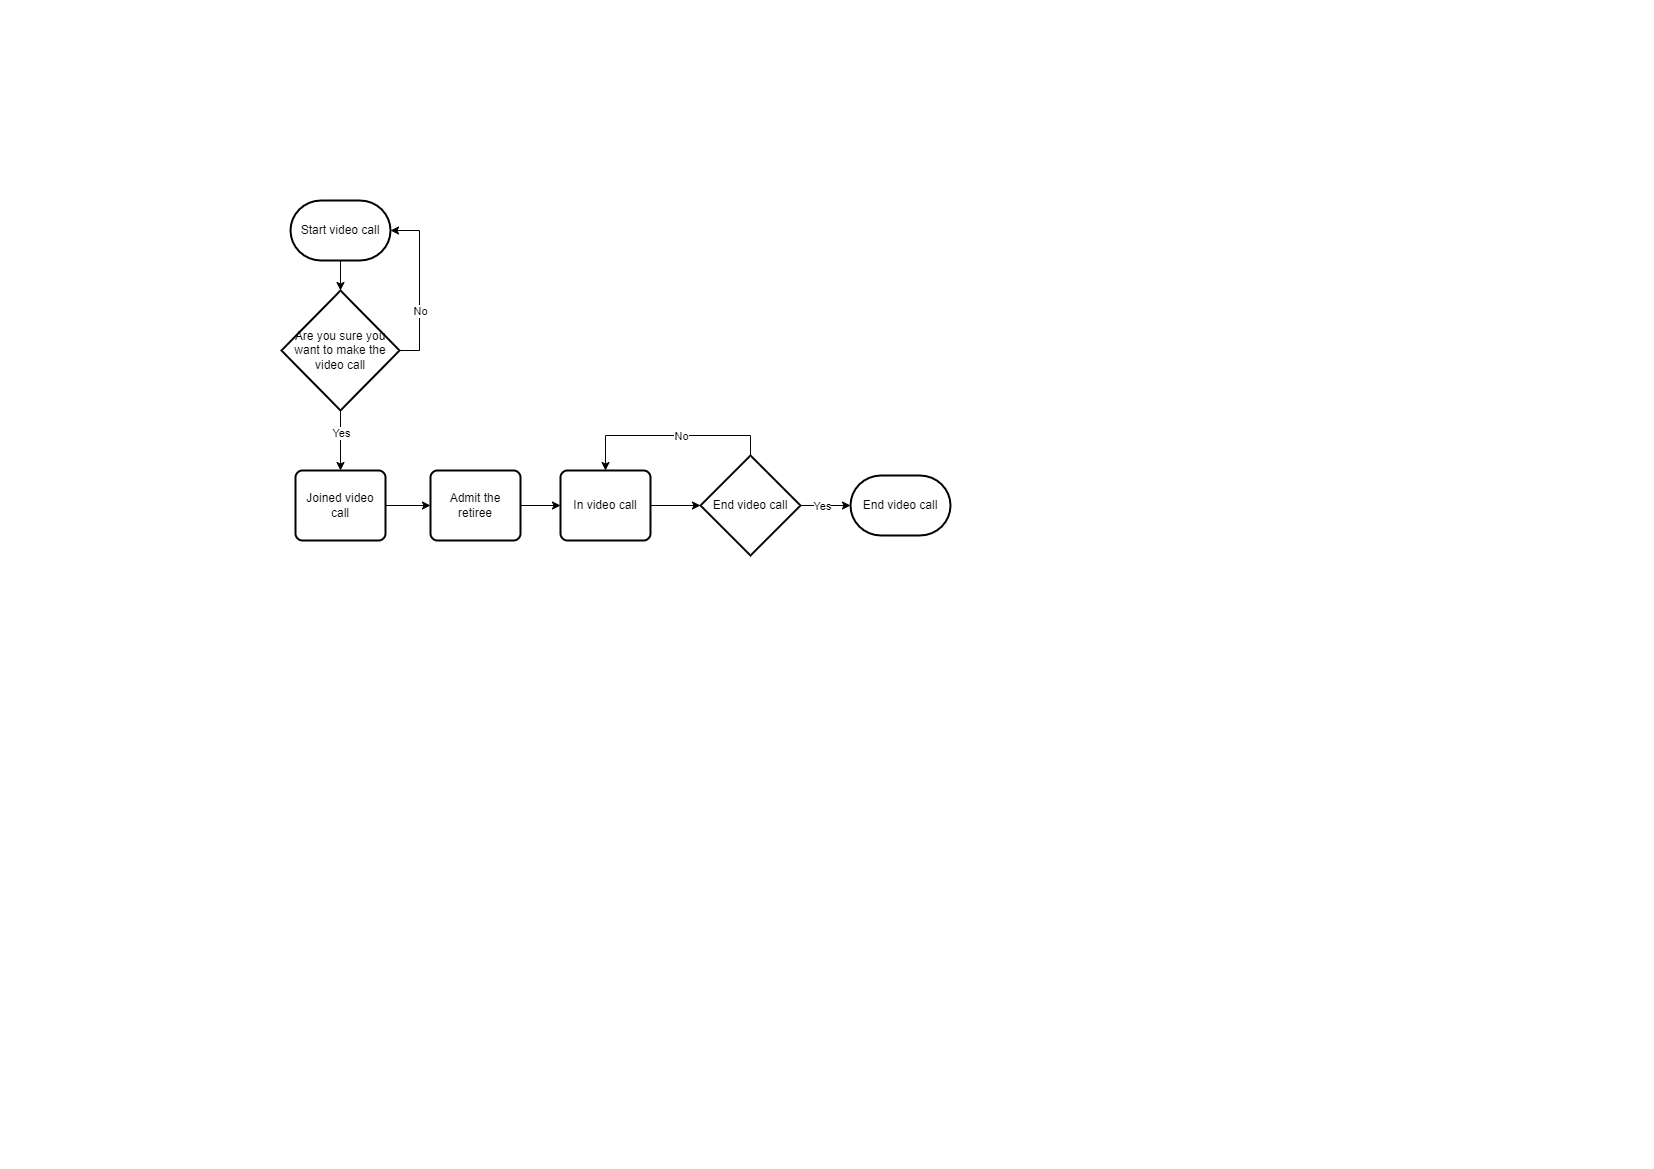

The diagram above was exported from draw.io. Its source (the exported page's mxGraphModel, read from the mxfile embedded in the PNG):
<mxGraphModel dx="1050" dy="542" grid="1" gridSize="10" guides="1" tooltips="1" connect="1" arrows="1" fold="1" page="1" pageScale="1" pageWidth="827" pageHeight="1169" math="0" shadow="0">
  <root>
    <mxCell id="0" />
    <mxCell id="1" parent="0" />
    <mxCell id="paqiOOjSS3NqyzefosgT-2" value="Start video call" style="strokeWidth=2;html=1;shape=mxgraph.flowchart.terminator;whiteSpace=wrap;" vertex="1" parent="1">
      <mxGeometry x="290" y="200" width="100" height="60" as="geometry" />
    </mxCell>
    <mxCell id="XSh-2c4uu9pMETZxL3pO-3" style="edgeStyle=orthogonalEdgeStyle;rounded=0;orthogonalLoop=1;jettySize=auto;html=1;exitX=1;exitY=0.5;exitDx=0;exitDy=0;entryX=0;entryY=0.5;entryDx=0;entryDy=0;" edge="1" parent="1" source="paqiOOjSS3NqyzefosgT-20" target="XSh-2c4uu9pMETZxL3pO-2">
      <mxGeometry relative="1" as="geometry" />
    </mxCell>
    <mxCell id="paqiOOjSS3NqyzefosgT-20" value="Joined video call" style="rounded=1;whiteSpace=wrap;html=1;absoluteArcSize=1;arcSize=14;strokeWidth=2;" vertex="1" parent="1">
      <mxGeometry x="295" y="470" width="90" height="70" as="geometry" />
    </mxCell>
    <mxCell id="XSh-2c4uu9pMETZxL3pO-7" style="edgeStyle=orthogonalEdgeStyle;rounded=0;orthogonalLoop=1;jettySize=auto;html=1;exitX=0.5;exitY=0;exitDx=0;exitDy=0;exitPerimeter=0;entryX=0.5;entryY=0;entryDx=0;entryDy=0;" edge="1" parent="1" source="paqiOOjSS3NqyzefosgT-23" target="XSh-2c4uu9pMETZxL3pO-4">
      <mxGeometry relative="1" as="geometry" />
    </mxCell>
    <mxCell id="XSh-2c4uu9pMETZxL3pO-8" value="No" style="edgeLabel;html=1;align=center;verticalAlign=middle;resizable=0;points=[];" vertex="1" connectable="0" parent="XSh-2c4uu9pMETZxL3pO-7">
      <mxGeometry x="-0.236" relative="1" as="geometry">
        <mxPoint x="-14" as="offset" />
      </mxGeometry>
    </mxCell>
    <mxCell id="paqiOOjSS3NqyzefosgT-23" value="End video call" style="strokeWidth=2;html=1;shape=mxgraph.flowchart.decision;whiteSpace=wrap;" vertex="1" parent="1">
      <mxGeometry x="700" y="455" width="100" height="100" as="geometry" />
    </mxCell>
    <mxCell id="paqiOOjSS3NqyzefosgT-25" value="End video call" style="strokeWidth=2;html=1;shape=mxgraph.flowchart.terminator;whiteSpace=wrap;" vertex="1" parent="1">
      <mxGeometry x="850" y="475" width="100" height="60" as="geometry" />
    </mxCell>
    <mxCell id="paqiOOjSS3NqyzefosgT-26" style="edgeStyle=orthogonalEdgeStyle;rounded=0;orthogonalLoop=1;jettySize=auto;html=1;exitX=1;exitY=0.5;exitDx=0;exitDy=0;exitPerimeter=0;entryX=0;entryY=0.5;entryDx=0;entryDy=0;entryPerimeter=0;" edge="1" parent="1" source="paqiOOjSS3NqyzefosgT-23" target="paqiOOjSS3NqyzefosgT-25">
      <mxGeometry relative="1" as="geometry" />
    </mxCell>
    <mxCell id="paqiOOjSS3NqyzefosgT-27" value="Yes" style="edgeLabel;html=1;align=center;verticalAlign=middle;resizable=0;points=[];" vertex="1" connectable="0" parent="paqiOOjSS3NqyzefosgT-26">
      <mxGeometry x="-0.152" relative="1" as="geometry">
        <mxPoint as="offset" />
      </mxGeometry>
    </mxCell>
    <mxCell id="paqiOOjSS3NqyzefosgT-32" style="edgeStyle=orthogonalEdgeStyle;rounded=0;orthogonalLoop=1;jettySize=auto;html=1;exitX=0.5;exitY=1;exitDx=0;exitDy=0;exitPerimeter=0;entryX=0.5;entryY=0;entryDx=0;entryDy=0;" edge="1" parent="1" source="paqiOOjSS3NqyzefosgT-28" target="paqiOOjSS3NqyzefosgT-20">
      <mxGeometry relative="1" as="geometry" />
    </mxCell>
    <mxCell id="paqiOOjSS3NqyzefosgT-33" value="Yes" style="edgeLabel;html=1;align=center;verticalAlign=middle;resizable=0;points=[];" vertex="1" connectable="0" parent="paqiOOjSS3NqyzefosgT-32">
      <mxGeometry x="-0.28" y="3" relative="1" as="geometry">
        <mxPoint x="-3" as="offset" />
      </mxGeometry>
    </mxCell>
    <mxCell id="paqiOOjSS3NqyzefosgT-28" value="Are you sure you want to make the video call" style="strokeWidth=2;html=1;shape=mxgraph.flowchart.decision;whiteSpace=wrap;" vertex="1" parent="1">
      <mxGeometry x="281" y="290" width="118" height="120" as="geometry" />
    </mxCell>
    <mxCell id="paqiOOjSS3NqyzefosgT-29" style="edgeStyle=orthogonalEdgeStyle;rounded=0;orthogonalLoop=1;jettySize=auto;html=1;exitX=0.5;exitY=1;exitDx=0;exitDy=0;exitPerimeter=0;entryX=0.5;entryY=0;entryDx=0;entryDy=0;entryPerimeter=0;" edge="1" parent="1" source="paqiOOjSS3NqyzefosgT-2" target="paqiOOjSS3NqyzefosgT-28">
      <mxGeometry relative="1" as="geometry" />
    </mxCell>
    <mxCell id="paqiOOjSS3NqyzefosgT-30" style="edgeStyle=orthogonalEdgeStyle;rounded=0;orthogonalLoop=1;jettySize=auto;html=1;exitX=1;exitY=0.5;exitDx=0;exitDy=0;exitPerimeter=0;entryX=1;entryY=0.5;entryDx=0;entryDy=0;entryPerimeter=0;" edge="1" parent="1" source="paqiOOjSS3NqyzefosgT-28" target="paqiOOjSS3NqyzefosgT-2">
      <mxGeometry relative="1" as="geometry" />
    </mxCell>
    <mxCell id="paqiOOjSS3NqyzefosgT-31" value="No" style="edgeLabel;html=1;align=center;verticalAlign=middle;resizable=0;points=[];" vertex="1" connectable="0" parent="paqiOOjSS3NqyzefosgT-30">
      <mxGeometry x="-0.2876" relative="1" as="geometry">
        <mxPoint as="offset" />
      </mxGeometry>
    </mxCell>
    <mxCell id="XSh-2c4uu9pMETZxL3pO-5" style="edgeStyle=orthogonalEdgeStyle;rounded=0;orthogonalLoop=1;jettySize=auto;html=1;exitX=1;exitY=0.5;exitDx=0;exitDy=0;entryX=0;entryY=0.5;entryDx=0;entryDy=0;" edge="1" parent="1" source="XSh-2c4uu9pMETZxL3pO-2" target="XSh-2c4uu9pMETZxL3pO-4">
      <mxGeometry relative="1" as="geometry" />
    </mxCell>
    <mxCell id="XSh-2c4uu9pMETZxL3pO-2" value="Admit the retiree" style="rounded=1;whiteSpace=wrap;html=1;absoluteArcSize=1;arcSize=14;strokeWidth=2;" vertex="1" parent="1">
      <mxGeometry x="430" y="470" width="90" height="70" as="geometry" />
    </mxCell>
    <mxCell id="XSh-2c4uu9pMETZxL3pO-4" value="In video call" style="rounded=1;whiteSpace=wrap;html=1;absoluteArcSize=1;arcSize=14;strokeWidth=2;" vertex="1" parent="1">
      <mxGeometry x="560" y="470" width="90" height="70" as="geometry" />
    </mxCell>
    <mxCell id="XSh-2c4uu9pMETZxL3pO-6" style="edgeStyle=orthogonalEdgeStyle;rounded=0;orthogonalLoop=1;jettySize=auto;html=1;exitX=1;exitY=0.5;exitDx=0;exitDy=0;entryX=0;entryY=0.5;entryDx=0;entryDy=0;entryPerimeter=0;" edge="1" parent="1" source="XSh-2c4uu9pMETZxL3pO-4" target="paqiOOjSS3NqyzefosgT-23">
      <mxGeometry relative="1" as="geometry" />
    </mxCell>
  </root>
</mxGraphModel>